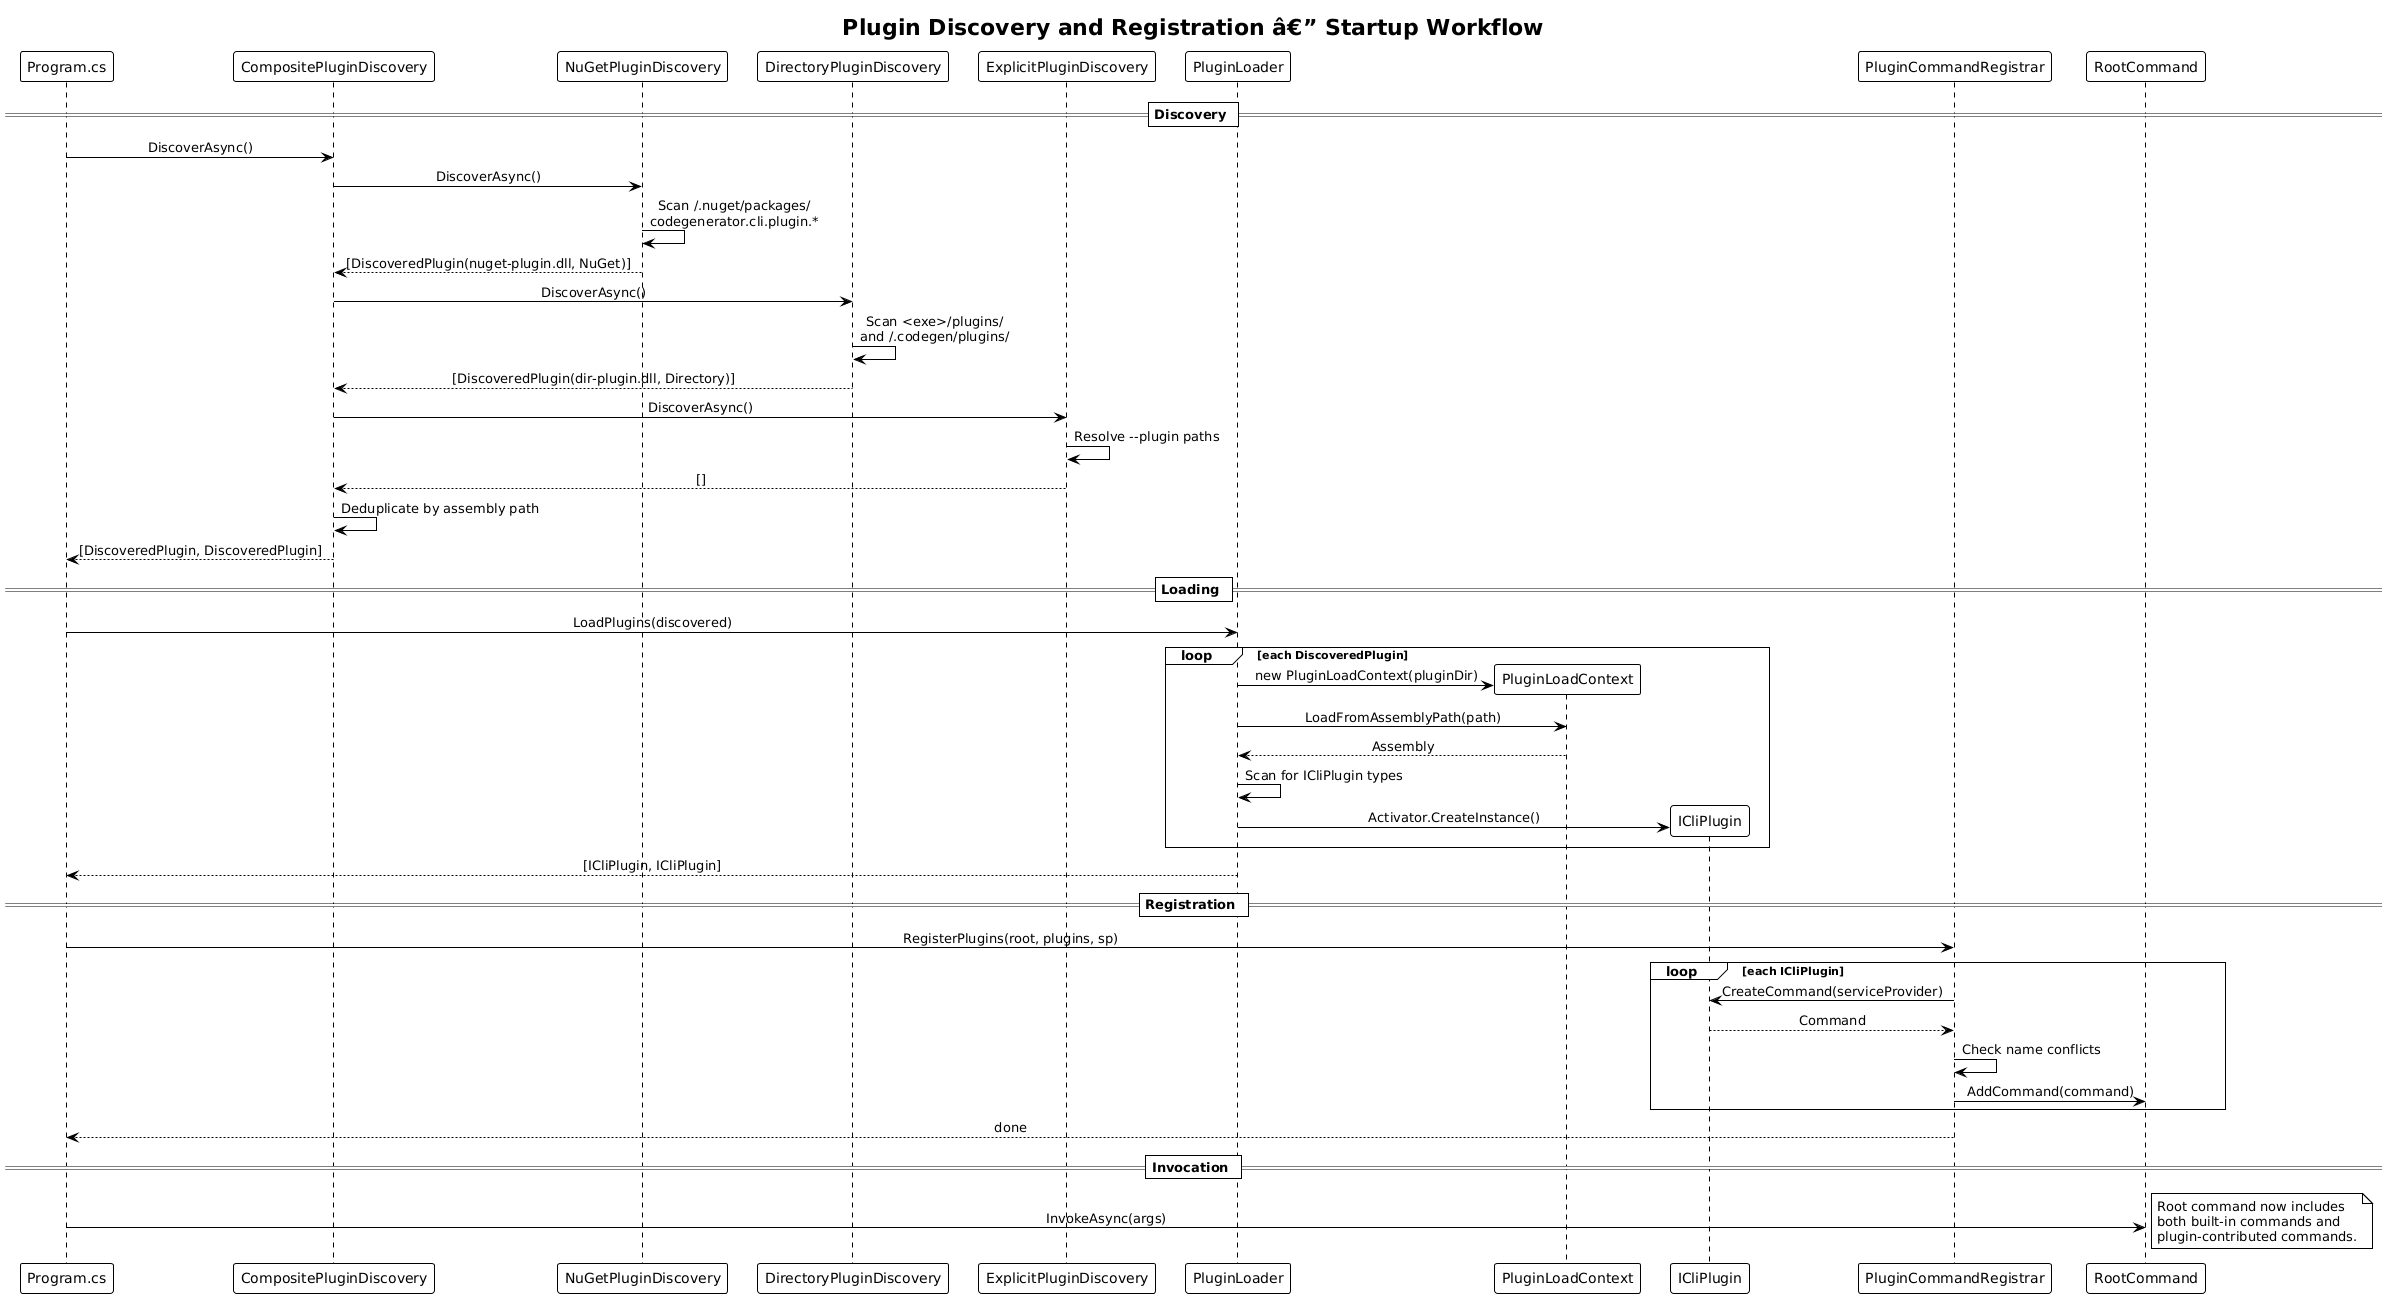

The diagram above was rendered by PlantUML. Its source (embedded in the PNG):
@startuml
!theme plain
skinparam sequenceMessageAlign center

title Plugin Discovery and Registration â€” Startup Workflow

participant "Program.cs" as Main
participant "CompositePluginDiscovery" as Composite
participant "NuGetPluginDiscovery" as NuGet
participant "DirectoryPluginDiscovery" as DirD
participant "ExplicitPluginDiscovery" as ExplD
participant "PluginLoader" as Loader
participant "PluginLoadContext" as LoadCtx
participant "ICliPlugin" as Plugin
participant "PluginCommandRegistrar" as Registrar
participant "RootCommand" as Root

== Discovery ==

Main -> Composite : DiscoverAsync()

Composite -> NuGet : DiscoverAsync()
NuGet -> NuGet : Scan ~/.nuget/packages/\ncodegenerator.cli.plugin.*
NuGet --> Composite : [DiscoveredPlugin(nuget-plugin.dll, NuGet)]

Composite -> DirD : DiscoverAsync()
DirD -> DirD : Scan <exe>/plugins/\nand ~/.codegen/plugins/
DirD --> Composite : [DiscoveredPlugin(dir-plugin.dll, Directory)]

Composite -> ExplD : DiscoverAsync()
ExplD -> ExplD : Resolve --plugin paths
ExplD --> Composite : []

Composite -> Composite : Deduplicate by assembly path
Composite --> Main : [DiscoveredPlugin, DiscoveredPlugin]

== Loading ==

Main -> Loader : LoadPlugins(discovered)

loop each DiscoveredPlugin
    Loader -> LoadCtx ** : new PluginLoadContext(pluginDir)
    Loader -> LoadCtx : LoadFromAssemblyPath(path)
    LoadCtx --> Loader : Assembly

    Loader -> Loader : Scan for ICliPlugin types
    Loader -> Plugin ** : Activator.CreateInstance()
end

Loader --> Main : [ICliPlugin, ICliPlugin]

== Registration ==

Main -> Registrar : RegisterPlugins(root, plugins, sp)

loop each ICliPlugin
    Registrar -> Plugin : CreateCommand(serviceProvider)
    Plugin --> Registrar : Command

    Registrar -> Registrar : Check name conflicts
    Registrar -> Root : AddCommand(command)
end

Registrar --> Main : done

== Invocation ==

Main -> Root : InvokeAsync(args)
note right
    Root command now includes
    both built-in commands and
    plugin-contributed commands.
end note
@enduml